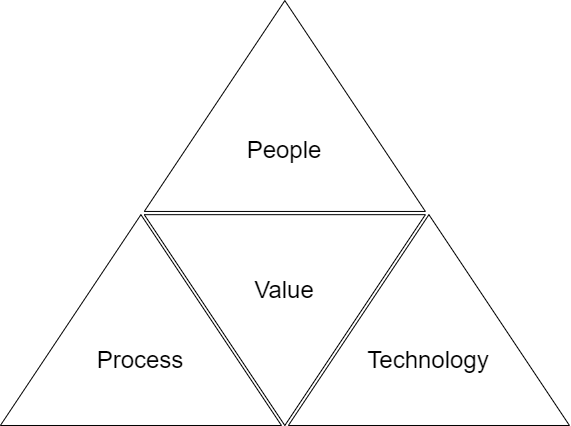

The diagram above was exported from draw.io. Its source (the exported page's mxGraphModel, read from the mxfile embedded in the PNG):
<mxGraphModel dx="438" dy="353" grid="1" gridSize="10" guides="1" tooltips="1" connect="1" arrows="1" fold="1" page="1" pageScale="1" pageWidth="850" pageHeight="1100" math="0" shadow="0">
  <root>
    <mxCell id="0" />
    <mxCell id="1" parent="0" />
    <mxCell id="3" value="" style="triangle;rotation=90;fontSize=24;fontStyle=1;html=1;" parent="1" vertex="1">
      <mxGeometry x="287.92" y="284.04" width="210.82" height="281.09" as="geometry" />
    </mxCell>
    <mxCell id="4" value="" style="triangle;rotation=-90;fontSize=24;fontStyle=1;verticalAlign=middle;horizontal=1;html=1;" parent="1" vertex="1">
      <mxGeometry x="287.92" y="70.00000000000003" width="210.82" height="281.09" as="geometry" />
    </mxCell>
    <mxCell id="5" value="" style="triangle;rotation=-90;fontSize=24;fontStyle=1;html=1;" parent="1" vertex="1">
      <mxGeometry x="432" y="284.04" width="210.82" height="281.09" as="geometry" />
    </mxCell>
    <mxCell id="6" value="" style="triangle;rotation=-90;fontSize=24;fontStyle=1;html=1;" parent="1" vertex="1">
      <mxGeometry x="144" y="284.04" width="210.82" height="281.09" as="geometry" />
    </mxCell>
    <mxCell id="7" value="People" style="text;html=1;strokeColor=none;fillColor=none;align=center;verticalAlign=middle;whiteSpace=wrap;rounded=0;fontSize=24;" parent="1" vertex="1">
      <mxGeometry x="363.33" y="240" width="60" height="30" as="geometry" />
    </mxCell>
    <mxCell id="8" value="Technology" style="text;html=1;strokeColor=none;fillColor=none;align=center;verticalAlign=middle;whiteSpace=wrap;rounded=0;fontSize=24;" parent="1" vertex="1">
      <mxGeometry x="507.40999999999997" y="450" width="60" height="30" as="geometry" />
    </mxCell>
    <mxCell id="9" value="Value" style="text;html=1;strokeColor=none;fillColor=none;align=center;verticalAlign=middle;whiteSpace=wrap;rounded=0;fontSize=24;" parent="1" vertex="1">
      <mxGeometry x="363.3299999999999" y="380" width="60" height="30" as="geometry" />
    </mxCell>
    <mxCell id="10" value="Process" style="text;html=1;strokeColor=none;fillColor=none;align=center;verticalAlign=middle;whiteSpace=wrap;rounded=0;fontSize=24;" parent="1" vertex="1">
      <mxGeometry x="219.40999999999994" y="450" width="60" height="30" as="geometry" />
    </mxCell>
  </root>
</mxGraphModel>